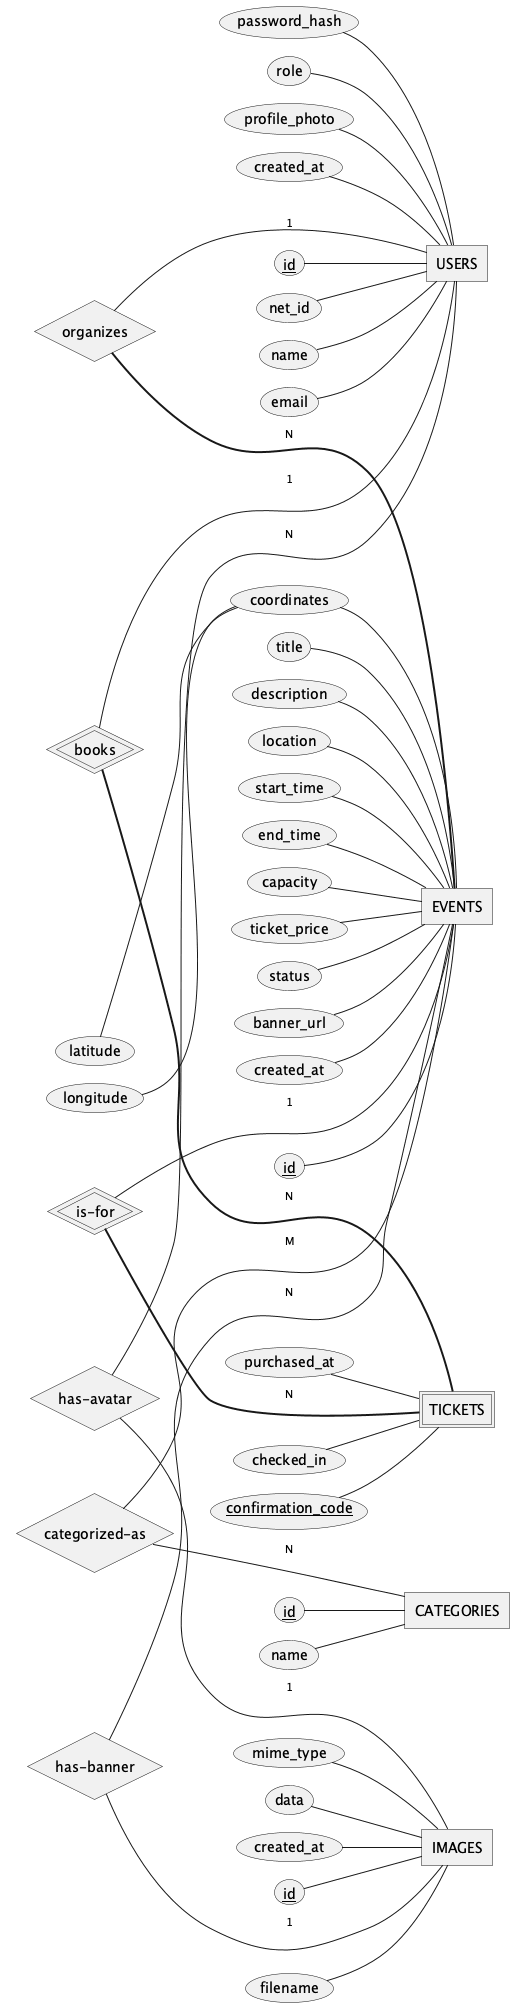

The diagram above was rendered by PlantUML. Its source (embedded in the PNG):
@startchen
!pragma layout neato
left to right direction
skinparam nodesep 18
skinparam ranksep 35

' ============================================================
' CampusEvents — Conceptual ER Diagram (Chen notation)
' COP 4710 — Spring 2026 Term Project
'
' Notation key:
'   rectangle           = strong entity
'   double rectangle    = weak entity (<<weak>>)
'   diamond             = relationship
'   double diamond      = identifying relationship (<<identifying>>)
'   ellipse             = attribute
'   underlined ellipse  = key attribute (<<key>>)
'   nested ellipses     = composite attribute
'   single line  ( - )  = partial participation
'   double line  ( = )  = total participation
'   1, N, M             = cardinality ratios
'
' Every column from schema.sql is represented as a Chen attribute.
' SQL types and constraints (NOT NULL, UNIQUE, CHECK, DEFAULT, etc.)
' are documented separately in the report's "Tables & Attributes"
' section to keep the diagram readable.
' ============================================================

' ──────────────────────────────────────────────────────────────
' STRONG ENTITIES
' ──────────────────────────────────────────────────────────────

entity "USERS" as USERS {
    id <<key>>
    net_id
    name
    email
    password_hash
    role
    profile_photo
    created_at
}

entity "EVENTS" as EVENTS {
    id <<key>>
    "title" as event_title
    "description" as event_description
    location
    start_time
    end_time
    capacity
    ticket_price
    status
    banner_url
    coordinates {
        latitude
        longitude
    }
    created_at
}

entity "CATEGORIES" as CATEGORIES {
    id <<key>>
    name
}

' IMAGES is a supporting storage relation that persists uploaded
' image binaries (profile photos, event banners) so they survive
' container restarts and DB reseeds.  The physical schema stores
' URL strings of the form "/api/images/:id" in USERS.profile_photo
' and EVENTS.banner_url instead of FK columns, so the references
' are by URL convention rather than relational integrity.  Chen
' captures the conceptual relationships regardless — modelled here
' as has-avatar and has-banner.
entity "IMAGES" as IMAGES {
    id <<key>>
    filename
    mime_type
    data
    created_at
}

' ──────────────────────────────────────────────────────────────
' WEAK ENTITY
' TICKETS cannot exist without both an owning USER and EVENT
' (ON DELETE CASCADE on both FKs). The natural identifier is
' the (user_id, event_id) pair — UNIQUE in SQL — but Chen models
' this with the partial key confirmation_code, since it uniquely
' identifies a ticket and is shown to the holder.
' ──────────────────────────────────────────────────────────────

entity "TICKETS" as TICKETS <<weak>> {
    confirmation_code <<key>>
    purchased_at
    checked_in
}

' ──────────────────────────────────────────────────────────────
' RELATIONSHIPS
' ──────────────────────────────────────────────────────────────

' A USER (organizer or admin) creates / runs many EVENTS.
' Every EVENT must have exactly one organizer (NOT NULL FK).
relationship "organizes" as ORGANIZES {
}

' A USER books many TICKETS. Identifying — a TICKET cannot
' exist without its owning USER (CASCADE on user_id).
relationship "books" as BOOKS <<identifying>> {
}

' An EVENT is referenced by many TICKETS. Identifying — a
' TICKET cannot exist without its EVENT (CASCADE on event_id).
relationship "is-for" as TICKET_FOR <<identifying>> {
}

' EVENTS are tagged with CATEGORIES. M:N — an event may have
' several categories, and a category applies to many events.
' This relationship has no attributes, so the SQL bridge table
' event_categories is not modeled as a separate entity.
relationship "categorized-as" as CATEGORIZED_AS {
}

' Conceptual relationships to IMAGES — referenced by URL string
' (profile_photo, banner_url) rather than by FK. Modelled at the
' Chen level because the connection is real even when the physical
' schema does not enforce it.
relationship "has-avatar" as HAS_AVATAR {
}

relationship "has-banner" as HAS_BANNER {
}

' ──────────────────────────────────────────────────────────────
' CARDINALITY + PARTICIPATION
'   '-' = partial participation, '=' = total participation
'   The mark sits on the side of the entity it describes.
' ──────────────────────────────────────────────────────────────

' organizes : USERS (0..N) ───── (1..1) EVENTS
'   USERS partial — a user (e.g. a student) may organize zero events
'   EVENTS total   — every event must have an organizer
ORGANIZES -1- USERS
ORGANIZES =N= EVENTS

' books : USERS (0..N) ═══ (1..1) TICKETS  [identifying]
'   USERS partial — a user may hold zero tickets
'   TICKETS total — every ticket has an owning user
BOOKS -1- USERS
BOOKS =N= TICKETS

' is-for : EVENTS (0..N) ═══ (1..1) TICKETS  [identifying]
'   EVENTS partial — an event may have zero ticket sales
'   TICKETS total  — every ticket is for exactly one event
TICKET_FOR -1- EVENTS
TICKET_FOR =N= TICKETS

' categorized-as : EVENTS (0..M) ──── (0..N) CATEGORIES
'   Both sides partial — events may have no categories yet,
'   and categories may currently apply to no event.
CATEGORIZED_AS -M- EVENTS
CATEGORIZED_AS -N- CATEGORIES

' has-avatar : USERS (0..N) ──── (0..1) IMAGES
'   USERS partial — profile_photo is nullable, many users have none.
'   IMAGES partial — most rows back an event banner, not an avatar.
HAS_AVATAR -N- USERS
HAS_AVATAR -1- IMAGES

' has-banner : EVENTS (0..N) ──── (0..1) IMAGES
'   EVENTS partial — banner_url is nullable.
'   IMAGES partial — many image rows are avatars rather than banners.
HAS_BANNER -N- EVENTS
HAS_BANNER -1- IMAGES

@endchen